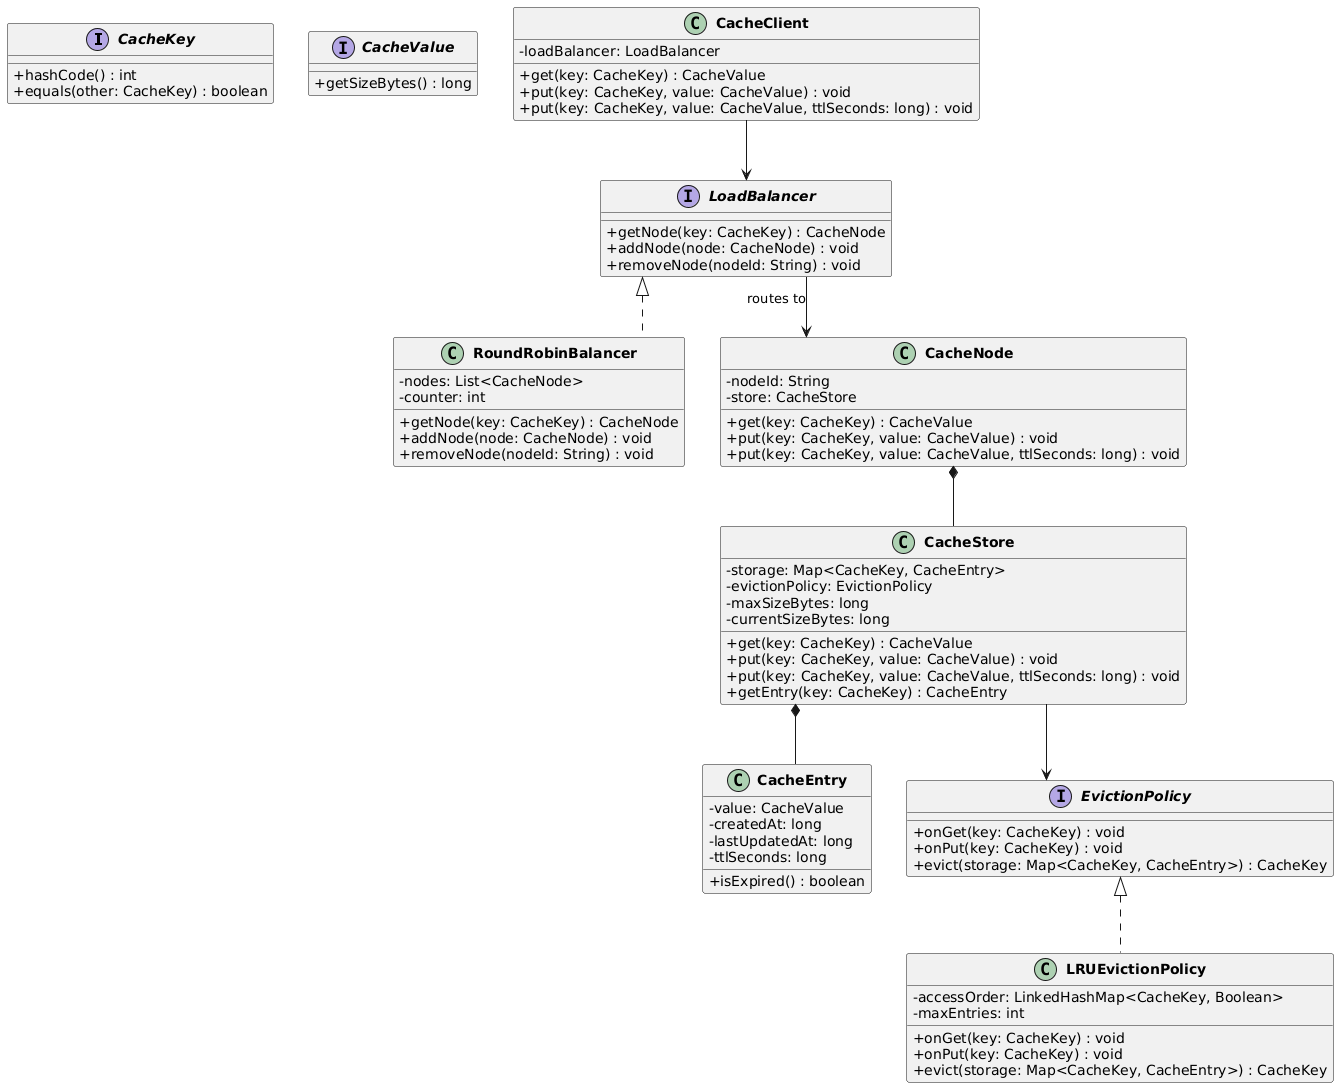

The diagram above was rendered by PlantUML. Its source (embedded in the PNG):
@startuml
skinparam classAttributeIconSize 0
skinparam classFontStyle bold
skinparam packageStyle rectangle
skinparam linetype ortho

' ─────────────────────────────────────────
' KEY & VALUE INTERFACES
' ─────────────────────────────────────────
interface CacheKey {
  + hashCode() : int
  + equals(other: CacheKey) : boolean
}

interface CacheValue {
  + getSizeBytes() : long
}

' ─────────────────────────────────────────
' CLIENT
' ─────────────────────────────────────────
class CacheClient {
  - loadBalancer: LoadBalancer
  + get(key: CacheKey) : CacheValue
  + put(key: CacheKey, value: CacheValue) : void
  + put(key: CacheKey, value: CacheValue, ttlSeconds: long) : void
}

' ─────────────────────────────────────────
' LOAD BALANCER
' ─────────────────────────────────────────
interface LoadBalancer {
  + getNode(key: CacheKey) : CacheNode
  + addNode(node: CacheNode) : void
  + removeNode(nodeId: String) : void
}


class RoundRobinBalancer implements LoadBalancer {
  - nodes: List<CacheNode>
  - counter: int
  + getNode(key: CacheKey) : CacheNode
  + addNode(node: CacheNode) : void
  + removeNode(nodeId: String) : void
}

' ─────────────────────────────────────────
' CACHE NODE
' ─────────────────────────────────────────
class CacheNode {
  - nodeId: String
  - store: CacheStore
  + get(key: CacheKey) : CacheValue
  + put(key: CacheKey, value: CacheValue) : void
  + put(key: CacheKey, value: CacheValue, ttlSeconds: long) : void
}

' ─────────────────────────────────────────
' CACHE STORE
' ─────────────────────────────────────────
class CacheStore {
  - storage: Map<CacheKey, CacheEntry>
  - evictionPolicy: EvictionPolicy
  - maxSizeBytes: long
  - currentSizeBytes: long
  + get(key: CacheKey) : CacheValue
  + put(key: CacheKey, value: CacheValue) : void
  + put(key: CacheKey, value: CacheValue, ttlSeconds: long) : void
  + getEntry(key: CacheKey) : CacheEntry
}

class CacheEntry {
  - value: CacheValue
  - createdAt: long
  - lastUpdatedAt: long
  - ttlSeconds: long
  + isExpired() : boolean
}

' ─────────────────────────────────────────
' EVICTION POLICY
' ─────────────────────────────────────────
interface EvictionPolicy {
  + onGet(key: CacheKey) : void
  + onPut(key: CacheKey) : void
  + evict(storage: Map<CacheKey, CacheEntry>) : CacheKey
}

class LRUEvictionPolicy implements EvictionPolicy {
  - accessOrder: LinkedHashMap<CacheKey, Boolean>
  - maxEntries: int
  + onGet(key: CacheKey) : void
  + onPut(key: CacheKey) : void
  + evict(storage: Map<CacheKey, CacheEntry>) : CacheKey
}


' ─────────────────────────────────────────
' RELATIONSHIPS
' ─────────────────────────────────────────
CacheClient --> LoadBalancer

LoadBalancer --> CacheNode : routes to

CacheNode *-- CacheStore
CacheStore *-- CacheEntry
CacheStore --> EvictionPolicy
@enduml